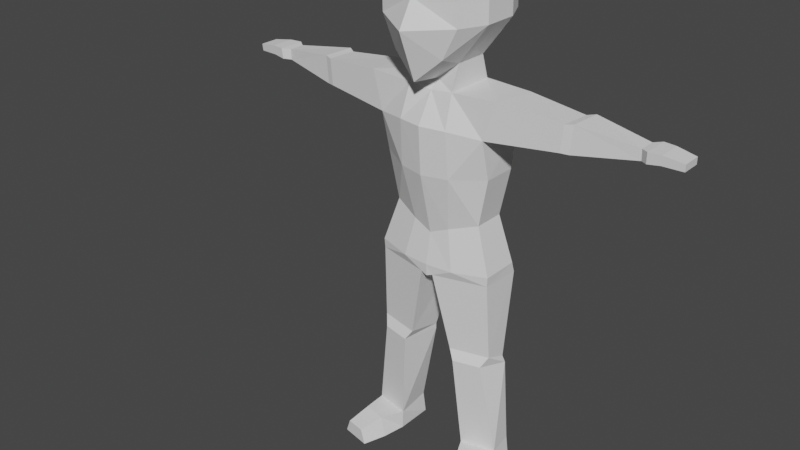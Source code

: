# Source: standZombie.blend  (saved by Blender 3.3.6; exported with 4.5.12 LTS)
import bpy
from mathutils import Matrix  # noqa: F401  (used for matrix-valued properties, if any)

bpy.ops.wm.read_factory_settings(use_empty=True)
scene = bpy.context.scene
scene.name = 'Scene'

# ---- collections
col_collection = bpy.data.collections.new('Collection'); scene.collection.children.link(col_collection)

# ---- world
world_world = bpy.data.worlds.new('World'); scene.world = world_world
world_world.use_nodes = True; world_world.node_tree.nodes.clear()
_N = world_world.node_tree.nodes; _L = world_world.node_tree.links
n0 = _N.new('ShaderNodeOutputWorld'); n0.name = 'World Output'; n0.location = (300, 300)
n1 = _N.new('ShaderNodeBackground'); n1.name = 'Background'; n1.location = (10, 300)
n1.inputs[0].default_value = (0.05088, 0.05088, 0.05088, 1.0)
_L.new(n1.outputs[0], n0.inputs[0])
n0.is_active_output = True
world_world.color = (0.05088, 0.05088, 0.05088)
world_world.use_sun_shadow = False
world_world.sun_shadow_jitter_overblur = 0.0

# ---- meshes
me_cubemesh_002 = bpy.data.meshes.new('CubeMesh.002')
me_cubemesh_002.from_pydata([(0.1364, -0.1494, 1.548), (0.1364, -0.1518, 1.64), (0.1364, 0.1478, 1.548), (0.1364, 0.1453, 1.64), (0.08673, -0.1516, 1.447), (0.09482, -0.125, 1.748), (0.09726, 0.1241, 1.472), (0.09482, 0.1274, 1.728), (0.0, 0.1401, 1.406), (0.0, 0.1584, 1.752), (0.0, -0.1712, 1.369), (0.0, -0.1649, 1.773), (0.0, -0.1866, 1.626), (0.0, -0.2391, 1.537), (0.0, 0.1763, 1.64), (0.0, 0.1787, 1.548), (0.07942, -0.06167, 1.414), (0.07942, 0.05747, 1.414), (0.1372, 0.05957, 1.783), (0.1372, -0.05957, 1.783), (0.0, 0.05957, 1.807), (0.0, -0.05957, 1.807), (0.0, 0.0584, 1.362), (0.0, -0.05957, 1.353), (0.1787, 0.05957, 1.548), (0.1787, -0.05957, 1.548), (0.1787, 0.05713, 1.64), (0.1787, -0.06201, 1.64), (0.07942, -0.09262, 1.332), (0.07942, 0.08399, 1.332), (0.0, 0.08519, 1.333), (0.0, -0.08991, 1.323), (0.08522, -0.1305, 1.222), (0.08522, 0.1272, 1.226), (0.0, 0.1443, 1.232), (0.0, -0.1492, 1.224), (0.2326, -0.08408, 1.336), (0.2377, 0.08635, 1.323), (0.1928, -0.08936, 1.208), (0.1979, 0.08107, 1.194), (0.06634, -0.07833, 0.8719), (0.06634, 0.08212, 0.8719), (0.0, 0.08945, 0.8719), (0.0, -0.08436, 0.8438), (0.1594, -0.04661, 0.9007), (0.1594, 0.06411, 0.9007), (0.0898, 0.09719, 1.062), (0.0, 0.117, 1.062), (0.0898, -0.1172, 1.062), (0.1941, -0.05433, 1.068), (0.1941, 0.06592, 1.068), (0.0, -0.1377, 1.06), (0.665, -0.0125, 1.289), (0.665, 0.04449, 1.289), (0.6655, -0.01061, 1.252), (0.6655, 0.04638, 1.252), (0.4453, 0.05953, 1.309), (0.4365, 0.05899, 1.22), (0.443, -0.05422, 1.315), (0.4343, -0.05477, 1.226), (0.4705, 0.07425, 1.313), (0.4683, -0.04553, 1.318), (0.4602, -0.04577, 1.224), (0.4623, 0.07401, 1.218), (0.6901, -0.03064, 1.292), (0.6901, 0.06236, 1.292), (0.6884, -0.02754, 1.255), (0.6884, 0.06546, 1.255), (0.798, -0.01773, 1.282), (0.798, 0.04938, 1.282), (0.7968, -0.0155, 1.258), (0.7968, 0.05161, 1.258), (0.7318, 0.05705, 1.292), (0.7303, 0.05982, 1.26), (0.7318, -0.02594, 1.292), (0.7303, -0.02317, 1.26), (0.0939, -0.09626, 0.7342), (0.09578, 0.1341, 0.7342), (0.0, 0.1261, 0.7456), (0.0, -0.1036, 0.7342), (0.2111, -0.06141, 0.7404), (0.2111, 0.07361, 0.7404), (0.02214, -0.09926, 0.7012), (0.02339, 0.1194, 0.6956), (0.0, 0.1035, 0.699), (0.0, -0.1019, 0.6932), (0.2092, -0.05979, 0.7072), (0.2104, 0.08752, 0.7016), (0.1294, -0.06274, 0.06766), (0.1394, 0.06681, 0.07479), (0.2504, -0.03722, 0.06877), (0.2404, 0.04963, 0.07571), (0.0799, -0.07332, 0.4328), (0.217, -0.0444, 0.4372), (0.217, 0.03517, 0.4068), (0.0799, 0.0585, 0.4024), (0.1018, -0.08627, 0.3988), (0.2281, 0.0354, 0.3855), (0.1986, -0.06584, 0.4019), (0.08104, 0.06043, 0.3807), (0.13, -0.06274, 0.001493), (0.13, 0.06852, 0.001493), (0.2511, -0.03722, 0.002596), (0.2511, 0.04792, 0.002596), (0.1893, -0.2215, 0.05116), (0.2543, -0.2078, 0.05175), (0.171, -0.2251, 0.001719), (0.2726, -0.2036, 0.002645), (0.1449, -0.1451, 0.00121), (0.1664, -0.1398, 0.06938), (0.2675, -0.1192, 0.002327), (0.244, -0.1214, 0.07166), (-0.1364, -0.1494, 1.548), (-0.1364, -0.1518, 1.64), (-0.1364, 0.1478, 1.548), (-0.1364, 0.1453, 1.64), (-0.08673, -0.1516, 1.447), (-0.09482, -0.125, 1.748), (-0.09726, 0.1241, 1.472), (-0.09482, 0.1274, 1.728), (-0.07942, -0.06167, 1.414), (-0.07942, 0.05747, 1.414), (-0.1372, 0.05957, 1.783), (-0.1372, -0.05957, 1.783), (-0.1787, 0.05957, 1.548), (-0.1787, -0.05957, 1.548), (-0.1787, 0.05713, 1.64), (-0.1787, -0.06201, 1.64), (-0.07942, -0.09262, 1.332), (-0.07942, 0.08399, 1.332), (-0.08522, -0.1305, 1.222), (-0.08522, 0.1272, 1.226), (-0.2326, -0.08408, 1.336), (-0.2377, 0.08635, 1.323), (-0.1928, -0.08936, 1.208), (-0.1979, 0.08107, 1.194), (-0.06634, -0.07833, 0.8719), (-0.06634, 0.08212, 0.8719), (-0.1594, -0.04661, 0.9007), (-0.1594, 0.06411, 0.9007), (-0.0898, 0.09719, 1.062), (-0.0898, -0.1172, 1.062), (-0.1941, -0.05433, 1.068), (-0.1941, 0.06592, 1.068), (-0.665, -0.0125, 1.289), (-0.665, 0.04449, 1.289), (-0.6655, -0.01061, 1.252), (-0.6655, 0.04638, 1.252), (-0.4453, 0.05953, 1.309), (-0.4365, 0.05899, 1.22), (-0.443, -0.05422, 1.315), (-0.4343, -0.05477, 1.226), (-0.4705, 0.07425, 1.313), (-0.4683, -0.04553, 1.318), (-0.4602, -0.04577, 1.224), (-0.4623, 0.07401, 1.218), (-0.6901, -0.03064, 1.292), (-0.6901, 0.06236, 1.292), (-0.6884, -0.02754, 1.255), (-0.6884, 0.06546, 1.255), (-0.798, -0.01773, 1.282), (-0.798, 0.04938, 1.282), (-0.7968, -0.0155, 1.258), (-0.7968, 0.05161, 1.258), (-0.7318, 0.05705, 1.292), (-0.7303, 0.05982, 1.26), (-0.7318, -0.02594, 1.292), (-0.7303, -0.02317, 1.26), (-0.0939, -0.09626, 0.7342), (-0.09578, 0.1341, 0.7342), (-0.2111, -0.06141, 0.7404), (-0.2111, 0.07361, 0.7404), (-0.02214, -0.09926, 0.7012), (-0.02339, 0.1194, 0.6956), (-0.2092, -0.05979, 0.7072), (-0.2104, 0.08752, 0.7016), (-0.1294, -0.06274, 0.06766), (-0.1394, 0.06681, 0.07479), (-0.2504, -0.03722, 0.06877), (-0.2404, 0.04963, 0.07571), (-0.0799, -0.07332, 0.4328), (-0.217, -0.0444, 0.4372), (-0.217, 0.03517, 0.4068), (-0.0799, 0.0585, 0.4024), (-0.1018, -0.08627, 0.3988), (-0.2281, 0.0354, 0.3855), (-0.1986, -0.06584, 0.4019), (-0.08104, 0.06043, 0.3807), (-0.13, -0.06274, 0.001493), (-0.13, 0.06852, 0.001493), (-0.2511, -0.03722, 0.002596), (-0.2511, 0.04792, 0.002596), (-0.1893, -0.2215, 0.05116), (-0.2543, -0.2078, 0.05175), (-0.171, -0.2251, 0.001719), (-0.2726, -0.2036, 0.002645), (-0.1449, -0.1451, 0.00121), (-0.1664, -0.1398, 0.06938), (-0.2675, -0.1192, 0.002327), (-0.244, -0.1214, 0.07166)], [], [(27, 0, 25), (0, 27, 1), (7, 14, 9), (14, 7, 3), (5, 27, 19), (27, 5, 1), (25, 4, 16), (4, 25, 0), (4, 10, 23), (4, 23, 16), (12, 0, 1), (0, 12, 13), (21, 5, 19), (5, 21, 11), (15, 6, 8), (6, 15, 2), (12, 5, 11), (5, 12, 1), (0, 13, 4), (13, 10, 4), (3, 15, 14), (15, 3, 2), (9, 20, 7), (7, 20, 18), (20, 21, 18), (18, 21, 19), (17, 22, 8), (8, 6, 17), (22, 17, 29), (22, 29, 30), (24, 6, 2), (24, 17, 6), (25, 17, 24), (17, 25, 16), (26, 7, 18), (7, 26, 3), (19, 26, 18), (26, 19, 27), (3, 24, 2), (24, 3, 26), (26, 25, 24), (25, 26, 27), (29, 34, 30), (34, 29, 33), (16, 29, 17), (29, 16, 28), (28, 23, 31), (23, 28, 16), (48, 44, 49), (44, 48, 40), (36, 28, 38), (28, 32, 38), (31, 32, 28), (32, 31, 35), (60, 55, 63), (55, 60, 53), (37, 29, 36), (29, 28, 36), (37, 33, 29), (33, 37, 39), (41, 47, 46), (47, 41, 42), (44, 81, 45), (81, 44, 80), (45, 77, 41), (77, 45, 81), (50, 45, 46), (46, 45, 41), (51, 40, 48), (40, 51, 43), (49, 44, 50), (50, 44, 45), (38, 49, 39), (39, 49, 50), (35, 51, 32), (32, 51, 48), (39, 46, 33), (46, 39, 50), (33, 47, 34), (47, 33, 46), (32, 48, 38), (38, 48, 49), (53, 67, 55), (67, 53, 65), (61, 52, 60), (53, 60, 52), (62, 54, 61), (52, 61, 54), (63, 54, 62), (54, 63, 55), (59, 39, 57), (39, 59, 38), (38, 59, 36), (58, 36, 59), (56, 37, 58), (37, 36, 58), (57, 37, 56), (37, 57, 39), (62, 57, 63), (57, 62, 59), (62, 61, 58), (58, 59, 62), (61, 60, 56), (56, 58, 61), (63, 56, 60), (56, 63, 57), (69, 73, 72), (73, 69, 71), (65, 52, 64), (52, 65, 53), (64, 52, 66), (52, 54, 66), (66, 55, 67), (55, 66, 54), (69, 68, 70), (69, 70, 71), (69, 72, 68), (72, 74, 68), (75, 68, 74), (68, 75, 70), (70, 75, 71), (75, 73, 71), (73, 75, 66), (66, 67, 73), (74, 64, 75), (64, 66, 75), (72, 64, 74), (64, 72, 65), (65, 73, 67), (73, 65, 72), (81, 80, 86), (81, 86, 87), (87, 83, 77), (77, 81, 87), (41, 78, 42), (78, 41, 77), (76, 44, 40), (44, 76, 80), (43, 76, 40), (76, 43, 79), (85, 84, 82), (82, 84, 83), (96, 88, 98), (98, 88, 90), (83, 78, 77), (78, 83, 84), (86, 76, 82), (76, 86, 80), (79, 82, 76), (82, 79, 85), (104, 108, 106), (108, 104, 109), (97, 89, 99), (89, 97, 91), (98, 90, 97), (97, 90, 91), (99, 88, 96), (88, 99, 89), (83, 92, 82), (92, 83, 95), (86, 93, 87), (94, 87, 93), (87, 95, 83), (95, 87, 94), (92, 86, 82), (86, 92, 93), (95, 96, 92), (96, 95, 99), (93, 97, 94), (97, 93, 98), (94, 99, 95), (99, 94, 97), (96, 93, 92), (93, 96, 98), (102, 101, 103), (101, 102, 100), (88, 89, 101), (88, 101, 100), (91, 101, 89), (101, 91, 103), (90, 103, 91), (103, 90, 102), (104, 107, 105), (107, 104, 106), (108, 107, 106), (107, 108, 110), (109, 105, 111), (105, 109, 104), (105, 110, 111), (110, 105, 107), (90, 110, 102), (110, 90, 111), (88, 111, 90), (111, 88, 109), (110, 108, 100), (110, 100, 102), (109, 100, 108), (100, 109, 88), (127, 112, 113), (112, 127, 125), (119, 9, 14), (14, 115, 119), (123, 127, 117), (127, 113, 117), (125, 116, 112), (116, 125, 120), (116, 23, 10), (23, 116, 120), (12, 113, 112), (12, 112, 13), (117, 21, 123), (21, 117, 11), (15, 118, 114), (118, 15, 8), (117, 12, 11), (12, 117, 113), (13, 116, 10), (13, 112, 116), (115, 14, 15), (115, 15, 114), (9, 119, 20), (119, 122, 20), (20, 122, 21), (122, 123, 21), (121, 8, 22), (8, 121, 118), (30, 129, 22), (121, 22, 129), (124, 118, 121), (124, 114, 118), (125, 124, 121), (125, 121, 120), (119, 126, 122), (126, 119, 115), (123, 122, 126), (123, 126, 127), (115, 124, 126), (124, 115, 114), (126, 125, 127), (125, 126, 124), (129, 34, 131), (34, 129, 30), (129, 120, 121), (120, 129, 128), (23, 128, 31), (128, 23, 120), (138, 141, 142), (141, 138, 136), (132, 134, 128), (128, 134, 130), (31, 130, 35), (130, 31, 128), (152, 147, 145), (147, 152, 155), (133, 132, 129), (129, 132, 128), (133, 129, 131), (133, 131, 135), (137, 140, 47), (47, 42, 137), (138, 171, 170), (171, 138, 139), (169, 139, 137), (139, 169, 171), (139, 143, 140), (140, 137, 139), (51, 136, 43), (136, 51, 141), (142, 143, 138), (143, 139, 138), (134, 135, 142), (135, 143, 142), (51, 35, 130), (130, 141, 51), (135, 140, 143), (140, 135, 131), (131, 47, 140), (47, 131, 34), (130, 134, 141), (134, 142, 141), (145, 159, 157), (159, 145, 147), (144, 152, 145), (152, 144, 153), (146, 153, 144), (153, 146, 154), (146, 155, 154), (155, 146, 147), (151, 135, 134), (135, 151, 149), (151, 132, 150), (132, 151, 134), (150, 133, 148), (133, 150, 132), (133, 149, 148), (149, 133, 135), (154, 149, 151), (149, 154, 155), (153, 154, 150), (150, 154, 151), (152, 153, 148), (150, 148, 153), (148, 155, 152), (155, 148, 149), (161, 164, 165), (161, 165, 163), (157, 144, 145), (144, 157, 156), (156, 158, 144), (144, 158, 146), (158, 147, 146), (147, 158, 159), (163, 162, 161), (160, 161, 162), (160, 164, 161), (164, 160, 166), (160, 167, 166), (167, 160, 162), (163, 167, 162), (167, 163, 165), (165, 158, 167), (158, 165, 159), (166, 167, 156), (156, 167, 158), (164, 156, 157), (156, 164, 166), (157, 165, 164), (165, 157, 159), (175, 174, 171), (170, 171, 174), (173, 175, 169), (171, 169, 175), (78, 137, 42), (137, 78, 169), (168, 136, 138), (138, 170, 168), (43, 168, 79), (168, 43, 136), (172, 84, 85), (172, 173, 84), (176, 184, 186), (186, 178, 176), (169, 78, 173), (78, 84, 173), (174, 168, 170), (168, 174, 172), (79, 168, 172), (79, 172, 85), (192, 196, 197), (196, 192, 194), (185, 177, 179), (177, 185, 187), (178, 186, 185), (185, 179, 178), (187, 176, 177), (176, 187, 184), (173, 180, 183), (180, 173, 172), (181, 174, 175), (175, 182, 181), (175, 183, 182), (183, 175, 173), (180, 172, 174), (174, 181, 180), (184, 183, 180), (183, 184, 187), (185, 181, 182), (181, 185, 186), (187, 182, 183), (182, 187, 185), (184, 181, 186), (180, 181, 184), (190, 189, 188), (189, 190, 191), (188, 189, 176), (177, 176, 189), (179, 189, 191), (189, 179, 177), (178, 191, 190), (191, 178, 179), (195, 192, 193), (192, 195, 194), (196, 195, 198), (195, 196, 194), (197, 193, 192), (193, 197, 199), (193, 199, 198), (193, 198, 195), (178, 198, 199), (198, 178, 190), (176, 199, 197), (199, 176, 178), (198, 188, 196), (188, 198, 190), (197, 188, 176), (188, 197, 196)])
_uv = me_cubemesh_002.uv_layers.new(name='Cube-lib-UV0')
_uv.uv.foreach_set('vector', [0.5417, 0.6667, 0.4583, 0.75, 0.4583, 0.6667, 0.4583, 0.75, 0.5417, 0.6667, 0.5417, 0.75, 0.625, 0.5, 0.5417, 0.375, 0.625, 0.375, 0.5417, 0.375, 0.625, 0.5, 0.5417, 0.5, 0.625, 0.75, 0.5417, 0.6667, 0.625, 0.6667, 0.5417, 0.6667, 0.625, 0.75, 0.5417, 0.75, 0.4583, 0.6667, 0.375, 0.75, 0.375, 0.6667, 0.375, 0.75, 0.4583, 0.6667, 0.4583, 0.75, 0.375, 0.75, 0.25, 0.75, 0.25, 0.6667, 0.375, 0.75, 0.25, 0.6667, 0.375, 0.6667, 0.5417, 0.875, 0.4583, 0.75, 0.5417, 0.75, 0.4583, 0.75, 0.5417, 0.875, 0.4583, 0.875, 0.75, 0.6667, 0.625, 0.75, 0.625, 0.6667, 0.625, 0.75, 0.75, 0.6667, 0.75, 0.75, 0.4583, 0.375, 0.375, 0.5, 0.375, 0.375, 0.375, 0.5, 0.4583, 0.375, 0.4583, 0.5, 0.5417, 0.875, 0.625, 0.75, 0.625, 0.875, 0.625, 0.75, 0.5417, 0.875, 0.5417, 0.75, 0.4583, 0.75, 0.4583, 0.875, 0.375, 0.75, 0.4583, 0.875, 0.375, 0.875, 0.375, 0.75, 0.5417, 0.5, 0.4583, 0.375, 0.5417, 0.375, 0.4583, 0.375, 0.5417, 0.5, 0.4583, 0.5, 0.75, 0.5, 0.75, 0.5833, 0.625, 0.5, 0.625, 0.5, 0.75, 0.5833, 0.625, 0.5833, 0.75, 0.5833, 0.75, 0.6667, 0.625, 0.5833, 0.625, 0.5833, 0.75, 0.6667, 0.625, 0.6667, 0.375, 0.5833, 0.25, 0.5833, 0.25, 0.5, 0.25, 0.5, 0.375, 0.5, 0.375, 0.5833, 0.25, 0.5833, 0.375, 0.5833, 0.375, 0.5833, 0.25, 0.5833, 0.375, 0.5833, 0.25, 0.5833, 0.4583, 0.5833, 0.375, 0.5, 0.4583, 0.5, 0.4583, 0.5833, 0.375, 0.5833, 0.375, 0.5, 0.4583, 0.6667, 0.375, 0.5833, 0.4583, 0.5833, 0.375, 0.5833, 0.4583, 0.6667, 0.375, 0.6667, 0.5417, 0.5833, 0.625, 0.5, 0.625, 0.5833, 0.625, 0.5, 0.5417, 0.5833, 0.5417, 0.5, 0.625, 0.6667, 0.5417, 0.5833, 0.625, 0.5833, 0.5417, 0.5833, 0.625, 0.6667, 0.5417, 0.6667, 0.5417, 0.5, 0.4583, 0.5833, 0.4583, 0.5, 0.4583, 0.5833, 0.5417, 0.5, 0.5417, 0.5833, 0.5417, 0.5833, 0.4583, 0.6667, 0.4583, 0.5833, 0.4583, 0.6667, 0.5417, 0.5833, 0.5417, 0.6667, 0.375, 0.5833, 0.25, 0.5833, 0.25, 0.5833, 0.25, 0.5833, 0.375, 0.5833, 0.375, 0.5833, 0.375, 0.6667, 0.375, 0.5833, 0.375, 0.5833, 0.375, 0.5833, 0.375, 0.6667, 0.375, 0.6667, 0.375, 0.6667, 0.25, 0.6667, 0.25, 0.6667, 0.25, 0.6667, 0.375, 0.6667, 0.375, 0.6667, 0.375, 0.6667, 0.375, 0.6667, 0.375, 0.6667, 0.375, 0.6667, 0.375, 0.6667, 0.375, 0.6667, 0.375, 0.6667, 0.375, 0.6667, 0.375, 0.6667, 0.375, 0.6667, 0.375, 0.6667, 0.375, 0.6667, 0.25, 0.6667, 0.375, 0.6667, 0.375, 0.6667, 0.375, 0.6667, 0.25, 0.6667, 0.25, 0.6667, 0.375, 0.5833, 0.375, 0.5833, 0.375, 0.5833, 0.375, 0.5833, 0.375, 0.5833, 0.375, 0.5833, 0.375, 0.5833, 0.375, 0.5833, 0.375, 0.6667, 0.375, 0.5833, 0.375, 0.6667, 0.375, 0.6667, 0.375, 0.5833, 0.375, 0.5833, 0.375, 0.5833, 0.375, 0.5833, 0.375, 0.5833, 0.375, 0.5833, 0.375, 0.5833, 0.25, 0.5833, 0.375, 0.5833, 0.25, 0.5833, 0.375, 0.5833, 0.25, 0.5833, 0.375, 0.6667, 0.375, 0.5833, 0.375, 0.5833, 0.375, 0.5833, 0.375, 0.6667, 0.375, 0.6667, 0.375, 0.5833, 0.375, 0.5833, 0.375, 0.5833, 0.375, 0.5833, 0.375, 0.5833, 0.375, 0.5833, 0.375, 0.5833, 0.375, 0.5833, 0.375, 0.5833, 0.375, 0.5833, 0.375, 0.5833, 0.375, 0.5833, 0.25, 0.6667, 0.375, 0.6667, 0.375, 0.6667, 0.375, 0.6667, 0.25, 0.6667, 0.25, 0.6667, 0.375, 0.6667, 0.375, 0.6667, 0.375, 0.5833, 0.375, 0.5833, 0.375, 0.6667, 0.375, 0.5833, 0.375, 0.6667, 0.375, 0.6667, 0.375, 0.5833, 0.375, 0.5833, 0.375, 0.6667, 0.375, 0.5833, 0.25, 0.6667, 0.25, 0.6667, 0.375, 0.6667, 0.375, 0.6667, 0.25, 0.6667, 0.375, 0.6667, 0.375, 0.5833, 0.375, 0.5833, 0.375, 0.5833, 0.375, 0.5833, 0.375, 0.5833, 0.375, 0.5833, 0.375, 0.5833, 0.25, 0.5833, 0.25, 0.5833, 0.25, 0.5833, 0.375, 0.5833, 0.375, 0.5833, 0.375, 0.6667, 0.375, 0.6667, 0.375, 0.6667, 0.375, 0.6667, 0.375, 0.6667, 0.375, 0.6667, 0.375, 0.5833, 0.375, 0.5833, 0.375, 0.5833, 0.375, 0.5833, 0.375, 0.5833, 0.375, 0.5833, 0.375, 0.6667, 0.375, 0.6667, 0.375, 0.5833, 0.375, 0.5833, 0.375, 0.5833, 0.375, 0.6667, 0.375, 0.6667, 0.375, 0.6667, 0.375, 0.6667, 0.375, 0.6667, 0.375, 0.6667, 0.375, 0.6667, 0.375, 0.5833, 0.375, 0.6667, 0.375, 0.6667, 0.375, 0.6667, 0.375, 0.5833, 0.375, 0.5833, 0.375, 0.6667, 0.375, 0.5833, 0.375, 0.5833, 0.375, 0.5833, 0.375, 0.6667, 0.375, 0.6667, 0.375, 0.6667, 0.375, 0.6667, 0.375, 0.6667, 0.375, 0.6667, 0.375, 0.6667, 0.375, 0.6667, 0.375, 0.5833, 0.375, 0.5833, 0.375, 0.6667, 0.375, 0.5833, 0.375, 0.6667, 0.375, 0.6667, 0.375, 0.5833, 0.375, 0.5833, 0.375, 0.5833, 0.375, 0.5833, 0.375, 0.5833, 0.375, 0.5833, 0.375, 0.6667, 0.375, 0.5833, 0.375, 0.5833, 0.375, 0.5833, 0.375, 0.6667, 0.375, 0.6667, 0.375, 0.6667, 0.375, 0.6667, 0.375, 0.6667, 0.375, 0.6667, 0.375, 0.6667, 0.375, 0.6667, 0.375, 0.6667, 0.375, 0.5833, 0.375, 0.5833, 0.375, 0.5833, 0.375, 0.6667, 0.375, 0.6667, 0.375, 0.5833, 0.375, 0.5833, 0.375, 0.5833, 0.375, 0.5833, 0.375, 0.5833, 0.375, 0.5833, 0.375, 0.5833, 0.375, 0.5833, 0.375, 0.5833, 0.375, 0.5833, 0.375, 0.5833, 0.375, 0.5833, 0.375, 0.5833, 0.375, 0.6667, 0.375, 0.6667, 0.375, 0.6667, 0.375, 0.5833, 0.375, 0.5833, 0.375, 0.6667, 0.375, 0.6667, 0.375, 0.6667, 0.375, 0.6667, 0.375, 0.6667, 0.375, 0.6667, 0.375, 0.6667, 0.375, 0.5833, 0.375, 0.5833, 0.375, 0.5833, 0.375, 0.6667, 0.375, 0.6667, 0.375, 0.5833, 0.375, 0.6667, 0.375, 0.6667, 0.375, 0.5833, 0.375, 0.6667, 0.375, 0.5833, 0.375, 0.5833, 0.375, 0.5833, 0.375, 0.6667, 0.375, 0.5833, 0.375, 0.6667, 0.375, 0.6667, 0.375, 0.6667, 0.375, 0.6667, 0.375, 0.6667, 0.375, 0.6667, 0.375, 0.6667, 0.375, 0.6667, 0.375, 0.6667, 0.375, 0.6667, 0.375, 0.5833, 0.375, 0.6667, 0.375, 0.5833, 0.375, 0.5833, 0.375, 0.5833, 0.375, 0.6667, 0.375, 0.6667, 0.375, 0.6667, 0.375, 0.5833, 0.375, 0.5833, 0.375, 0.6667, 0.375, 0.6667, 0.375, 0.6667, 0.375, 0.6667, 0.375, 0.6667, 0.375, 0.6667, 0.375, 0.5833, 0.375, 0.6667, 0.375, 0.6667, 0.375, 0.6667, 0.375, 0.5833, 0.375, 0.5833, 0.375, 0.5833, 0.375, 0.5833, 0.375, 0.5833, 0.375, 0.5833, 0.375, 0.5833, 0.375, 0.5833, 0.375, 0.5833, 0.375, 0.6667, 0.375, 0.6667, 0.375, 0.5833, 0.375, 0.6667, 0.375, 0.5833, 0.375, 0.5833, 0.2791, 0.5833, 0.375, 0.5833, 0.375, 0.5833, 0.375, 0.5833, 0.375, 0.5833, 0.375, 0.5833, 0.25, 0.5833, 0.25, 0.5833, 0.25, 0.5833, 0.375, 0.5833, 0.375, 0.5833, 0.375, 0.6667, 0.375, 0.6667, 0.375, 0.6667, 0.375, 0.6667, 0.375, 0.6667, 0.375, 0.6667, 0.25, 0.6667, 0.375, 0.6667, 0.375, 0.6667, 0.375, 0.6667, 0.25, 0.6667, 0.25, 0.6667, 0.25, 0.6667, 0.25, 0.5833, 0.2791, 0.6667, 0.2791, 0.6667, 0.25, 0.5833, 0.2791, 0.5833, 0.2791, 0.6667, 0.2791, 0.6667, 0.375, 0.6667, 0.375, 0.6667, 0.2791, 0.6667, 0.375, 0.6667, 0.2791, 0.5833, 0.25, 0.5833, 0.375, 0.5833, 0.25, 0.5833, 0.2791, 0.5833, 0.25, 0.5833, 0.375, 0.6667, 0.375, 0.6667, 0.2791, 0.6667, 0.375, 0.6667, 0.375, 0.6667, 0.375, 0.6667, 0.25, 0.6667, 0.2791, 0.6667, 0.375, 0.6667, 0.2791, 0.6667, 0.25, 0.6667, 0.25, 0.6667, 0.2791, 0.6667, 0.2791, 0.6667, 0.2791, 0.6667, 0.2791, 0.6667, 0.2791, 0.6667, 0.2791, 0.6667, 0.375, 0.5833, 0.2791, 0.5833, 0.2791, 0.5833, 0.2791, 0.5833, 0.375, 0.5833, 0.375, 0.5833, 0.375, 0.6667, 0.375, 0.6667, 0.375, 0.5833, 0.375, 0.5833, 0.375, 0.6667, 0.375, 0.5833, 0.2791, 0.5833, 0.2791, 0.6667, 0.2791, 0.6667, 0.2791, 0.6667, 0.2791, 0.5833, 0.2791, 0.5833, 0.2791, 0.5833, 0.2791, 0.6667, 0.2791, 0.6667, 0.2791, 0.6667, 0.2791, 0.5833, 0.2791, 0.5833, 0.375, 0.6667, 0.375, 0.6667, 0.375, 0.5833, 0.375, 0.5833, 0.375, 0.5833, 0.375, 0.6667, 0.375, 0.5833, 0.2791, 0.5833, 0.2791, 0.5833, 0.2791, 0.5833, 0.375, 0.5833, 0.375, 0.5833, 0.2791, 0.6667, 0.375, 0.6667, 0.2791, 0.6667, 0.375, 0.6667, 0.2791, 0.6667, 0.375, 0.6667, 0.2791, 0.5833, 0.2791, 0.6667, 0.2791, 0.6667, 0.2791, 0.6667, 0.2791, 0.5833, 0.2791, 0.5833, 0.375, 0.6667, 0.375, 0.5833, 0.375, 0.5833, 0.375, 0.5833, 0.375, 0.6667, 0.375, 0.6667, 0.375, 0.5833, 0.2791, 0.5833, 0.2791, 0.5833, 0.2791, 0.5833, 0.375, 0.5833, 0.375, 0.5833, 0.2791, 0.6667, 0.375, 0.6667, 0.2791, 0.6667, 0.375, 0.6667, 0.2791, 0.6667, 0.375, 0.6667, 0.375, 0.6667, 0.2791, 0.5833, 0.375, 0.5833, 0.2791, 0.5833, 0.375, 0.6667, 0.2791, 0.6667, 0.2791, 0.6667, 0.2791, 0.5833, 0.2791, 0.5833, 0.2791, 0.6667, 0.2791, 0.5833, 0.2791, 0.6667, 0.375, 0.5833, 0.2791, 0.5833, 0.2791, 0.5833, 0.2791, 0.5833, 0.375, 0.5833, 0.375, 0.5833, 0.375, 0.6667, 0.375, 0.5833, 0.375, 0.5833, 0.375, 0.5833, 0.375, 0.6667, 0.375, 0.6667, 0.2791, 0.6667, 0.375, 0.6667, 0.375, 0.6667, 0.375, 0.6667, 0.2791, 0.6667, 0.2791, 0.6667, 0.2791, 0.6667, 0.375, 0.6667, 0.2791, 0.6667, 0.375, 0.6667, 0.2791, 0.6667, 0.375, 0.6667, 0.2791, 0.6667, 0.375, 0.6667, 0.375, 0.6667, 0.375, 0.6667, 0.2791, 0.6667, 0.2791, 0.6667, 0.375, 0.6667, 0.375, 0.6667, 0.375, 0.6667, 0.375, 0.6667, 0.375, 0.6667, 0.375, 0.6667, 0.375, 0.6667, 0.375, 0.6667, 0.375, 0.6667, 0.375, 0.6667, 0.375, 0.6667, 0.375, 0.6667, 0.2791, 0.6667, 0.375, 0.6667, 0.375, 0.6667, 0.375, 0.6667, 0.2791, 0.6667, 0.2791, 0.6667, 0.375, 0.6667, 0.2791, 0.6667, 0.2791, 0.6667, 0.375, 0.6667, 0.2791, 0.6667, 0.375, 0.6667, 0.2791, 0.6667, 0.2791, 0.6667, 0.2791, 0.6667, 0.2791, 0.6667, 0.2791, 0.6667, 0.2791, 0.6667, 0.5417, 0.6667, 0.4583, 0.75, 0.5417, 0.75, 0.4583, 0.75, 0.5417, 0.6667, 0.4583, 0.6667, 0.625, 0.5, 0.625, 0.375, 0.5417, 0.375, 0.5417, 0.375, 0.5417, 0.5, 0.625, 0.5, 0.625, 0.6667, 0.5417, 0.6667, 0.625, 0.75, 0.5417, 0.6667, 0.5417, 0.75, 0.625, 0.75, 0.4583, 0.6667, 0.375, 0.75, 0.4583, 0.75, 0.375, 0.75, 0.4583, 0.6667, 0.375, 0.6667, 0.375, 0.75, 0.25, 0.6667, 0.25, 0.75, 0.25, 0.6667, 0.375, 0.75, 0.375, 0.6667, 0.5417, 0.875, 0.5417, 0.75, 0.4583, 0.75, 0.5417, 0.875, 0.4583, 0.75, 0.4583, 0.875, 0.625, 0.75, 0.75, 0.6667, 0.625, 0.6667, 0.75, 0.6667, 0.625, 0.75, 0.75, 0.75, 0.4583, 0.375, 0.375, 0.5, 0.4583, 0.5, 0.375, 0.5, 0.4583, 0.375, 0.375, 0.375, 0.625, 0.75, 0.5417, 0.875, 0.625, 0.875, 0.5417, 0.875, 0.625, 0.75, 0.5417, 0.75, 0.4583, 0.875, 0.375, 0.75, 0.375, 0.875, 0.4583, 0.875, 0.4583, 0.75, 0.375, 0.75, 0.5417, 0.5, 0.5417, 0.375, 0.4583, 0.375, 0.5417, 0.5, 0.4583, 0.375, 0.4583, 0.5, 0.75, 0.5, 0.625, 0.5, 0.75, 0.5833, 0.625, 0.5, 0.625, 0.5833, 0.75, 0.5833, 0.75, 0.5833, 0.625, 0.5833, 0.75, 0.6667, 0.625, 0.5833, 0.625, 0.6667, 0.75, 0.6667, 0.375, 0.5833, 0.25, 0.5, 0.25, 0.5833, 0.25, 0.5, 0.375, 0.5833, 0.375, 0.5, 0.25, 0.5833, 0.375, 0.5833, 0.25, 0.5833, 0.375, 0.5833, 0.25, 0.5833, 0.375, 0.5833, 0.4583, 0.5833, 0.375, 0.5, 0.375, 0.5833, 0.4583, 0.5833, 0.4583, 0.5, 0.375, 0.5, 0.4583, 0.6667, 0.4583, 0.5833, 0.375, 0.5833, 0.4583, 0.6667, 0.375, 0.5833, 0.375, 0.6667, 0.625, 0.5, 0.5417, 0.5833, 0.625, 0.5833, 0.5417, 0.5833, 0.625, 0.5, 0.5417, 0.5, 0.625, 0.6667, 0.625, 0.5833, 0.5417, 0.5833, 0.625, 0.6667, 0.5417, 0.5833, 0.5417, 0.6667, 0.5417, 0.5, 0.4583, 0.5833, 0.5417, 0.5833, 0.4583, 0.5833, 0.5417, 0.5, 0.4583, 0.5, 0.5417, 0.5833, 0.4583, 0.6667, 0.5417, 0.6667, 0.4583, 0.6667, 0.5417, 0.5833, 0.4583, 0.5833, 0.375, 0.5833, 0.25, 0.5833, 0.375, 0.5833, 0.25, 0.5833, 0.375, 0.5833, 0.25, 0.5833, 0.375, 0.5833, 0.375, 0.6667, 0.375, 0.5833, 0.375, 0.6667, 0.375, 0.5833, 0.375, 0.6667, 0.25, 0.6667, 0.375, 0.6667, 0.25, 0.6667, 0.375, 0.6667, 0.25, 0.6667, 0.375, 0.6667, 0.375, 0.6667, 0.375, 0.6667, 0.375, 0.6667, 0.375, 0.6667, 0.375, 0.6667, 0.375, 0.6667, 0.375, 0.6667, 0.375, 0.6667, 0.375, 0.6667, 0.375, 0.6667, 0.375, 0.6667, 0.375, 0.6667, 0.25, 0.6667, 0.375, 0.6667, 0.25, 0.6667, 0.375, 0.6667, 0.25, 0.6667, 0.375, 0.6667, 0.375, 0.5833, 0.375, 0.5833, 0.375, 0.5833, 0.375, 0.5833, 0.375, 0.5833, 0.375, 0.5833, 0.375, 0.5833, 0.375, 0.6667, 0.375, 0.5833, 0.375, 0.5833, 0.375, 0.6667, 0.375, 0.6667, 0.375, 0.5833, 0.375, 0.5833, 0.375, 0.5833, 0.375, 0.5833, 0.375, 0.5833, 0.375, 0.5833, 0.375, 0.5833, 0.375, 0.5833, 0.25, 0.5833, 0.25, 0.5833, 0.25, 0.5833, 0.375, 0.5833, 0.375, 0.6667, 0.375, 0.5833, 0.375, 0.6667, 0.375, 0.5833, 0.375, 0.6667, 0.375, 0.5833, 0.375, 0.5833, 0.375, 0.5833, 0.375, 0.5833, 0.375, 0.5833, 0.375, 0.5833, 0.375, 0.5833, 0.375, 0.5833, 0.375, 0.5833, 0.375, 0.5833, 0.375, 0.5833, 0.375, 0.5833, 0.375, 0.5833, 0.25, 0.6667, 0.375, 0.6667, 0.25, 0.6667, 0.375, 0.6667, 0.25, 0.6667, 0.375, 0.6667, 0.375, 0.6667, 0.375, 0.5833, 0.375, 0.6667, 0.375, 0.5833, 0.375, 0.5833, 0.375, 0.6667, 0.375, 0.6667, 0.375, 0.5833, 0.375, 0.6667, 0.375, 0.5833, 0.375, 0.5833, 0.375, 0.6667, 0.25, 0.6667, 0.25, 0.6667, 0.375, 0.6667, 0.375, 0.6667, 0.375, 0.6667, 0.25, 0.6667, 0.375, 0.5833, 0.375, 0.5833, 0.375, 0.5833, 0.375, 0.5833, 0.375, 0.5833, 0.375, 0.5833, 0.375, 0.5833, 0.25, 0.5833, 0.375, 0.5833, 0.25, 0.5833, 0.375, 0.5833, 0.25, 0.5833, 0.375, 0.6667, 0.375, 0.6667, 0.375, 0.6667, 0.375, 0.6667, 0.375, 0.6667, 0.375, 0.6667, 0.375, 0.5833, 0.375, 0.5833, 0.375, 0.5833, 0.375, 0.5833, 0.375, 0.5833, 0.375, 0.5833, 0.375, 0.6667, 0.375, 0.5833, 0.375, 0.5833, 0.375, 0.5833, 0.375, 0.6667, 0.375, 0.6667, 0.375, 0.6667, 0.375, 0.6667, 0.375, 0.6667, 0.375, 0.6667, 0.375, 0.6667, 0.375, 0.6667, 0.375, 0.6667, 0.375, 0.5833, 0.375, 0.6667, 0.375, 0.5833, 0.375, 0.6667, 0.375, 0.5833, 0.375, 0.6667, 0.375, 0.5833, 0.375, 0.6667, 0.375, 0.5833, 0.375, 0.6667, 0.375, 0.5833, 0.375, 0.6667, 0.375, 0.6667, 0.375, 0.6667, 0.375, 0.6667, 0.375, 0.6667, 0.375, 0.6667, 0.375, 0.6667, 0.375, 0.5833, 0.375, 0.5833, 0.375, 0.5833, 0.375, 0.6667, 0.375, 0.6667, 0.375, 0.5833, 0.375, 0.5833, 0.375, 0.5833, 0.375, 0.5833, 0.375, 0.5833, 0.375, 0.5833, 0.375, 0.6667, 0.375, 0.5833, 0.375, 0.6667, 0.375, 0.5833, 0.375, 0.6667, 0.375, 0.5833, 0.375, 0.6667, 0.375, 0.6667, 0.375, 0.6667, 0.375, 0.6667, 0.375, 0.6667, 0.375, 0.6667, 0.375, 0.5833, 0.375, 0.6667, 0.375, 0.5833, 0.375, 0.6667, 0.375, 0.5833, 0.375, 0.6667, 0.375, 0.5833, 0.375, 0.5833, 0.375, 0.5833, 0.375, 0.5833, 0.375, 0.5833, 0.375, 0.5833, 0.375, 0.5833, 0.375, 0.5833, 0.375, 0.5833, 0.375, 0.5833, 0.375, 0.5833, 0.375, 0.5833, 0.375, 0.5833, 0.375, 0.6667, 0.375, 0.5833, 0.375, 0.6667, 0.375, 0.5833, 0.375, 0.6667, 0.375, 0.6667, 0.375, 0.6667, 0.375, 0.6667, 0.375, 0.6667, 0.375, 0.6667, 0.375, 0.6667, 0.375, 0.6667, 0.375, 0.5833, 0.375, 0.6667, 0.375, 0.5833, 0.375, 0.6667, 0.375, 0.5833, 0.375, 0.5833, 0.375, 0.6667, 0.375, 0.5833, 0.375, 0.6667, 0.375, 0.5833, 0.375, 0.6667, 0.375, 0.6667, 0.375, 0.5833, 0.375, 0.5833, 0.375, 0.5833, 0.375, 0.6667, 0.375, 0.6667, 0.375, 0.6667, 0.375, 0.6667, 0.375, 0.6667, 0.375, 0.6667, 0.375, 0.6667, 0.375, 0.6667, 0.375, 0.5833, 0.375, 0.6667, 0.375, 0.6667, 0.375, 0.6667, 0.375, 0.5833, 0.375, 0.5833, 0.375, 0.5833, 0.375, 0.6667, 0.375, 0.6667, 0.375, 0.6667, 0.375, 0.5833, 0.375, 0.5833, 0.375, 0.6667, 0.375, 0.6667, 0.375, 0.6667, 0.375, 0.6667, 0.375, 0.6667, 0.375, 0.6667, 0.375, 0.5833, 0.375, 0.6667, 0.375, 0.5833, 0.375, 0.6667, 0.375, 0.5833, 0.375, 0.6667, 0.375, 0.5833, 0.375, 0.5833, 0.375, 0.5833, 0.375, 0.5833, 0.375, 0.5833, 0.375, 0.5833, 0.375, 0.5833, 0.375, 0.6667, 0.375, 0.5833, 0.375, 0.6667, 0.375, 0.5833, 0.375, 0.6667, 0.2791, 0.5833, 0.375, 0.5833, 0.375, 0.5833, 0.375, 0.5833, 0.375, 0.5833, 0.375, 0.5833, 0.25, 0.5833, 0.375, 0.5833, 0.25, 0.5833, 0.375, 0.5833, 0.25, 0.5833, 0.375, 0.5833, 0.375, 0.6667, 0.375, 0.6667, 0.375, 0.6667, 0.375, 0.6667, 0.375, 0.6667, 0.375, 0.6667, 0.25, 0.6667, 0.375, 0.6667, 0.25, 0.6667, 0.375, 0.6667, 0.25, 0.6667, 0.375, 0.6667, 0.2791, 0.6667, 0.25, 0.5833, 0.25, 0.6667, 0.2791, 0.6667, 0.2791, 0.5833, 0.25, 0.5833, 0.2791, 0.6667, 0.2791, 0.6667, 0.375, 0.6667, 0.375, 0.6667, 0.375, 0.6667, 0.2791, 0.6667, 0.375, 0.5833, 0.25, 0.5833, 0.2791, 0.5833, 0.25, 0.5833, 0.25, 0.5833, 0.2791, 0.5833, 0.375, 0.6667, 0.375, 0.6667, 0.375, 0.6667, 0.375, 0.6667, 0.375, 0.6667, 0.2791, 0.6667, 0.25, 0.6667, 0.375, 0.6667, 0.2791, 0.6667, 0.25, 0.6667, 0.2791, 0.6667, 0.25, 0.6667, 0.2791, 0.6667, 0.2791, 0.6667, 0.2791, 0.6667, 0.2791, 0.6667, 0.2791, 0.6667, 0.2791, 0.6667, 0.375, 0.5833, 0.2791, 0.5833, 0.375, 0.5833, 0.2791, 0.5833, 0.375, 0.5833, 0.2791, 0.5833, 0.375, 0.6667, 0.375, 0.6667, 0.375, 0.5833, 0.375, 0.5833, 0.375, 0.5833, 0.375, 0.6667, 0.2791, 0.5833, 0.2791, 0.6667, 0.2791, 0.5833, 0.2791, 0.6667, 0.2791, 0.5833, 0.2791, 0.6667, 0.2791, 0.5833, 0.2791, 0.6667, 0.2791, 0.5833, 0.2791, 0.6667, 0.2791, 0.5833, 0.2791, 0.6667, 0.375, 0.6667, 0.375, 0.6667, 0.375, 0.5833, 0.375, 0.5833, 0.375, 0.5833, 0.375, 0.6667, 0.375, 0.5833, 0.2791, 0.5833, 0.375, 0.5833, 0.2791, 0.5833, 0.375, 0.5833, 0.2791, 0.5833, 0.2791, 0.6667, 0.2791, 0.6667, 0.375, 0.6667, 0.375, 0.6667, 0.375, 0.6667, 0.2791, 0.6667, 0.2791, 0.6667, 0.2791, 0.5833, 0.2791, 0.6667, 0.2791, 0.5833, 0.2791, 0.6667, 0.2791, 0.5833, 0.375, 0.5833, 0.375, 0.6667, 0.375, 0.5833, 0.375, 0.6667, 0.375, 0.5833, 0.375, 0.6667, 0.2791, 0.5833, 0.375, 0.5833, 0.2791, 0.5833, 0.375, 0.5833, 0.2791, 0.5833, 0.375, 0.5833, 0.2791, 0.6667, 0.375, 0.6667, 0.375, 0.6667, 0.2791, 0.6667, 0.375, 0.6667, 0.2791, 0.6667, 0.375, 0.6667, 0.2791, 0.5833, 0.2791, 0.6667, 0.2791, 0.5833, 0.375, 0.6667, 0.375, 0.5833, 0.2791, 0.6667, 0.2791, 0.5833, 0.2791, 0.6667, 0.2791, 0.5833, 0.2791, 0.6667, 0.2791, 0.5833, 0.375, 0.5833, 0.2791, 0.5833, 0.375, 0.5833, 0.2791, 0.5833, 0.375, 0.5833, 0.2791, 0.5833, 0.375, 0.6667, 0.375, 0.5833, 0.375, 0.6667, 0.375, 0.5833, 0.375, 0.6667, 0.375, 0.5833, 0.375, 0.6667, 0.2791, 0.6667, 0.375, 0.6667, 0.2791, 0.6667, 0.375, 0.6667, 0.2791, 0.6667, 0.2791, 0.6667, 0.375, 0.6667, 0.375, 0.6667, 0.375, 0.6667, 0.2791, 0.6667, 0.2791, 0.6667, 0.2791, 0.6667, 0.375, 0.6667, 0.2791, 0.6667, 0.375, 0.6667, 0.2791, 0.6667, 0.375, 0.6667, 0.375, 0.6667, 0.375, 0.6667, 0.375, 0.6667, 0.375, 0.6667, 0.375, 0.6667, 0.375, 0.6667, 0.375, 0.6667, 0.375, 0.6667, 0.375, 0.6667, 0.375, 0.6667, 0.375, 0.6667, 0.375, 0.6667, 0.2791, 0.6667, 0.375, 0.6667, 0.2791, 0.6667, 0.375, 0.6667, 0.2791, 0.6667, 0.375, 0.6667, 0.375, 0.6667, 0.2791, 0.6667, 0.2791, 0.6667, 0.2791, 0.6667, 0.375, 0.6667, 0.375, 0.6667, 0.2791, 0.6667, 0.2791, 0.6667, 0.2791, 0.6667, 0.2791, 0.6667, 0.2791, 0.6667, 0.2791, 0.6667])
me_cubemesh_002.use_remesh_fix_poles = True
me_cubemesh_002.use_remesh_preserve_attributes = False
me_cubemesh_002.update()
arm_armature_002 = bpy.data.armatures.new('Armature.002')  # bones are not reproduced

# ---- objects
ob_cube = bpy.data.objects.new('Cube', me_cubemesh_002)
ob_armature = bpy.data.objects.new('Armature', arm_armature_002)

# ---- transforms, parenting, visibility, modifiers, constraints
ob_cube.parent = ob_armature
ob_cube.location = (0.0, 0.0, 0.0)
_vg = ob_cube.vertex_groups.new(name='mixamorig_Neck')
for _i, _w in zip([0, 2, 4, 6, 8, 10, 13, 15, 16, 17, 22, 23, 24, 25, 30, 31, 112, 114, 116, 118, 120, 121, 124, 125, 126, 127, 128, 129], [0.1235, 0.08458, 0.5064, 0.3904, 0.5947, 0.6136, 0.1316, 0.105, 0.4728, 0.486, 0.4339, 0.4337, 0.1028, 0.1189, 0.227, 0.2407, 0.1425, 0.1134, 0.5224, 0.4876, 0.5057, 0.4937, 0.1406, 0.1576, 0.006414, 0.01448, 0.01067, 0.002154]): _vg.add([_i], _w, 'REPLACE')
_vg = ob_cube.vertex_groups.new(name='mixamorig_Head')
for _i, _w in zip([0, 1, 2, 3, 4, 5, 6, 7, 8, 9, 10, 11, 12, 13, 14, 15, 16, 17, 18, 19, 20, 21, 24, 25, 26, 27, 112, 113, 114, 115, 116, 117, 118, 119, 120, 121, 122, 123, 124, 125, 126, 127], [0.8765, 1.0, 0.9154, 1.0, 0.4824, 1.0, 0.5978, 1.0, 0.2147, 1.0, 0.2289, 1.0, 1.0, 0.8684, 1.0, 0.895, 0.2363, 0.2314, 1.0, 1.0, 1.0, 1.0, 0.8972, 0.8811, 1.0, 1.0, 0.8575, 1.0, 0.8866, 1.0, 0.4522, 1.0, 0.496, 1.0, 0.1751, 0.1528, 1.0, 1.0, 0.8594, 0.8424, 0.9936, 0.9855]): _vg.add([_i], _w, 'REPLACE')
_vg = ob_cube.vertex_groups.new(name='mixamorig_Spine2')
for _i, _w in zip([4, 6, 8, 10, 16, 17, 22, 23, 28, 29, 30, 31, 32, 33, 34, 35, 36, 37, 38, 39, 46, 47, 48, 49, 50, 51, 116, 118, 120, 121, 128, 129, 130, 131, 132, 133, 134, 135, 140, 141, 142, 143], [0.01118, 0.01182, 0.1906, 0.1575, 0.2908, 0.2825, 0.5661, 0.5663, 0.9291, 0.8884, 0.773, 0.7593, 1.0, 1.0, 1.0, 1.0, 0.000572, 0.005818, 0.1994, 0.03656, 0.07458, 0.1163, 0.1987, 0.09983, 0.05944, 0.2395, 0.02543, 0.01643, 0.3193, 0.3535, 0.9411, 0.943, 1.0, 1.0, 2.4e-05, 0.000331, 0.1827, 0.07604, 0.119, 0.2767, 0.09909, 0.07619]): _vg.add([_i], _w, 'REPLACE')
_vg = ob_cube.vertex_groups.new(name='mixamorig_LeftShoulder')
for _i, _w in zip([28, 29, 36, 37, 38, 39, 49, 50], [0.06827, 0.1003, 0.2419, 0.1403, 0.468, 0.2948, 0.1133, 0.07116]): _vg.add([_i], _w, 'REPLACE')
_vg = ob_cube.vertex_groups.new(name='mixamorig_LeftArm')
for _i, _w in zip([28, 29, 36, 37, 38, 39, 49, 50, 52, 53, 54, 55, 56, 57, 58, 59, 60, 61, 62, 63], [0.002621, 0.01136, 0.7572, 0.8538, 0.3035, 0.6686, 0.01491, 0.01544, 0.001702, 0.004092, 0.0021, 0.004374, 0.4005, 0.5162, 0.345, 0.4321, 0.2256, 0.1542, 0.2127, 0.2754]): _vg.add([_i], _w, 'REPLACE')
_vg = ob_cube.vertex_groups.new(name='mixamorig_LeftForeArm')
for _i, _w in zip([36, 37, 52, 53, 54, 55, 56, 57, 58, 59, 60, 61, 62, 63, 64, 65, 66, 67], [0.00028, 1.5e-05, 0.7911, 0.7031, 0.8249, 0.7634, 0.5995, 0.4838, 0.655, 0.5679, 0.7744, 0.8458, 0.7873, 0.7246, 0.1738, 0.0971, 0.2776, 0.151]): _vg.add([_i], _w, 'REPLACE')
_vg = ob_cube.vertex_groups.new(name='mixamorig_Spine1')
for _i, _w in zip([38, 46, 47, 48, 49, 50, 51, 134, 140, 141, 142, 143], [0.02919, 0.6488, 0.6516, 0.5901, 0.6649, 0.7063, 0.5524, 0.01935, 0.6728, 0.5393, 0.6595, 0.6852]): _vg.add([_i], _w, 'REPLACE')
_vg = ob_cube.vertex_groups.new(name='mixamorig_Hips')
for _i, _w in zip([40, 41, 42, 43, 44, 45, 46, 47, 49, 51, 76, 77, 78, 79, 80, 81, 82, 83, 84, 85, 86, 87, 93, 136, 137, 138, 139, 140, 168, 169, 170, 171, 172, 173, 174, 175], [1.0, 1.0, 1.0, 1.0, 0.985, 0.9869, 0.0, 3e-06, 1e-06, 0.0, 0.2675, 0.3002, 0.5875, 0.4545, 0.2138, 0.2336, 0.1992, 0.204, 0.208, 0.1848, 0.1507, 0.1358, 0.000215, 1.0, 1.0, 0.9727, 0.988, 8e-06, 0.3053, 0.3523, 0.182, 0.2132, 0.2177, 0.241, 0.1264, 0.1315]): _vg.add([_i], _w, 'REPLACE')
_vg = ob_cube.vertex_groups.new(name='mixamorig_Spine')
for _i, _w in zip([44, 45, 46, 47, 48, 49, 50, 51, 138, 139, 140, 141, 142, 143], [0.01496, 0.0131, 0.2767, 0.2321, 0.2112, 0.107, 0.1476, 0.208, 0.02725, 0.01197, 0.2082, 0.184, 0.1359, 0.1621]): _vg.add([_i], _w, 'REPLACE')
_vg = ob_cube.vertex_groups.new(name='mixamorig_LeftHand')
for _i, _w in zip([52, 53, 54, 55, 60, 61, 62, 63, 64, 65, 66, 67, 72, 73, 74, 75], [0.1226, 0.2053, 0.1044, 0.1565, 0.0, 0.0, 0.0, 0.0, 0.4526, 0.5794, 0.4704, 0.5861, 5.5e-05, 0.004355, 0.0, 0.0]): _vg.add([_i], _w, 'REPLACE')
_vg = ob_cube.vertex_groups.new(name='mixamorig_LeftHandIndex1')
for _i, _w in zip([52, 53, 54, 55, 64, 65, 66, 67, 68, 70, 72, 73, 74, 75], [0.08458, 0.08757, 0.06855, 0.07569, 0.2301, 0.2058, 0.1504, 0.1673, 5.1e-05, 0.000971, 0.5681, 0.4953, 0.5215, 0.5424]): _vg.add([_i], _w, 'REPLACE')
_vg = ob_cube.vertex_groups.new(name='mixamorig_LeftHandIndex2')
for _i, _w in zip([64, 65, 66, 67, 68, 69, 70, 71, 72, 73, 74, 75], [0.1435, 0.1177, 0.1016, 0.09558, 0.9403, 0.3526, 0.999, 0.3985, 0.4318, 0.5004, 0.4785, 0.4576]): _vg.add([_i], _w, 'REPLACE')
_vg = ob_cube.vertex_groups.new(name='mixamorig_LeftHandIndex3')
for _i, _w in zip([68, 69, 71], [0.05964, 0.6474, 0.6015]): _vg.add([_i], _w, 'REPLACE')
_vg = ob_cube.vertex_groups.new(name='mixamorig_LeftUpLeg')
for _i, _w in zip([76, 77, 78, 79, 80, 81, 82, 83, 84, 85, 86, 87, 89, 91, 92, 93, 94, 95, 96, 97, 98, 99, 168, 169, 172, 173], [0.7031, 0.6899, 0.2034, 0.266, 0.7862, 0.7664, 0.5477, 0.5938, 0.4241, 0.4156, 0.8493, 0.8642, 1.5e-05, 2e-06, 0.9128, 0.839, 0.4865, 0.6557, 0.5732, 0.2184, 0.4428, 0.3933, 0.006181, 0.002076, 0.2543, 0.2254]): _vg.add([_i], _w, 'REPLACE')
_vg = ob_cube.vertex_groups.new(name='mixamorig_RightUpLeg')
for _i, _w in zip([76, 77, 78, 79, 82, 83, 84, 85, 168, 169, 170, 171, 172, 173, 174, 175, 177, 180, 181, 182, 183, 184, 185, 186, 187], [0.02939, 0.009828, 0.2091, 0.2795, 0.253, 0.2022, 0.3679, 0.3996, 0.6885, 0.6456, 0.818, 0.7868, 0.528, 0.5336, 0.8736, 0.8685, 3.8e-05, 0.9079, 0.8331, 0.496, 0.6528, 0.6069, 0.2752, 0.5194, 0.421]): _vg.add([_i], _w, 'REPLACE')
_vg = ob_cube.vertex_groups.new(name='mixamorig_LeftLeg')
for _i, _w in zip([88, 89, 90, 91, 92, 93, 94, 95, 96, 97, 98, 99, 100, 101, 102, 103, 108, 109, 110, 111], [0.2185, 0.6148, 0.1809, 0.4804, 0.08722, 0.1608, 0.5135, 0.3442, 0.4268, 0.7814, 0.5572, 0.6067, 0.09916, 0.234, 0.07588, 0.1512, 0.009531, 0.01143, 0.002995, 0.01097]): _vg.add([_i], _w, 'REPLACE')
_vg = ob_cube.vertex_groups.new(name='mixamorig_LeftFoot')
for _i, _w in zip([88, 89, 90, 91, 97, 99, 100, 101, 102, 103, 104, 105, 106, 107, 108, 109, 110, 111], [0.6132, 0.3634, 0.6463, 0.4945, 0.000122, 0.0, 0.6925, 0.7383, 0.7624, 0.8165, 0.1974, 0.1762, 0.1977, 0.1638, 0.4804, 0.4688, 0.398, 0.425]): _vg.add([_i], _w, 'REPLACE')
_vg = ob_cube.vertex_groups.new(name='mixamorig_LeftToeBase')
for _i, _w in zip([88, 89, 90, 91, 97, 100, 101, 102, 103, 104, 105, 106, 107, 108, 109, 110, 111], [0.1683, 0.02177, 0.1728, 0.02508, 9.2e-05, 0.2083, 0.0277, 0.1617, 0.03227, 0.8026, 0.8238, 0.8023, 0.8362, 0.5101, 0.5198, 0.599, 0.564]): _vg.add([_i], _w, 'REPLACE')
_vg = ob_cube.vertex_groups.new(name='mixamorig_RightShoulder')
for _i, _w in zip([128, 129, 132, 133, 134, 135, 142, 143], [0.04826, 0.05485, 0.2798, 0.2023, 0.5045, 0.3578, 0.09663, 0.06411]): _vg.add([_i], _w, 'REPLACE')
_vg = ob_cube.vertex_groups.new(name='mixamorig_RightArm')
for _i, _w in zip([132, 133, 134, 135, 142, 143, 144, 145, 146, 147, 148, 149, 150, 151, 152, 153, 154, 155], [0.72, 0.7973, 0.2935, 0.5662, 0.00884, 0.01233, 0.002436, 0.003885, 0.001252, 0.002206, 0.4116, 0.4187, 0.3878, 0.3754, 0.2542, 0.1965, 0.1685, 0.2177]): _vg.add([_i], _w, 'REPLACE')
_vg = ob_cube.vertex_groups.new(name='mixamorig_RightForeArm')
for _i, _w in zip([132, 133, 144, 145, 146, 147, 148, 149, 150, 151, 152, 153, 154, 155, 156, 157, 158, 159], [0.000168, 4.6e-05, 0.6677, 0.5458, 0.6349, 0.5114, 0.5884, 0.5813, 0.6122, 0.6246, 0.7458, 0.8035, 0.8315, 0.7823, 0.1199, 0.06045, 0.1411, 0.07128]): _vg.add([_i], _w, 'REPLACE')
_vg = ob_cube.vertex_groups.new(name='mixamorig_RightHand')
for _i, _w in zip([144, 145, 146, 147, 152, 156, 157, 158, 159, 164, 165, 166, 167], [0.1704, 0.1941, 0.208, 0.2412, 0.0, 0.406, 0.379, 0.478, 0.383, 0.02805, 0.04114, 0.05198, 0.07382]): _vg.add([_i], _w, 'REPLACE')
_vg = ob_cube.vertex_groups.new(name='mixamorig_RightHandIndex1')
for _i, _w in zip([144, 145, 146, 147, 156, 157, 158, 159, 164, 165, 166, 167], [0.1595, 0.2408, 0.1558, 0.2452, 0.2253, 0.3291, 0.1946, 0.3556, 0.4386, 0.486, 0.3893, 0.4896]): _vg.add([_i], _w, 'REPLACE')
_vg = ob_cube.vertex_groups.new(name='mixamorig_RightHandIndex2')
for _i, _w in zip([145, 156, 157, 158, 159, 160, 161, 162, 163, 164, 165, 166, 167], [0.01546, 0.2488, 0.2314, 0.1864, 0.1901, 0.5293, 0.735, 0.312, 0.3589, 0.5334, 0.4729, 0.5587, 0.4366]): _vg.add([_i], _w, 'REPLACE')
_vg = ob_cube.vertex_groups.new(name='mixamorig_RightHandIndex3')
for _i, _w in zip([160, 161, 162, 163, 166], [0.4707, 0.265, 0.688, 0.6411, 1e-06]): _vg.add([_i], _w, 'REPLACE')
_vg = ob_cube.vertex_groups.new(name='mixamorig_RightLeg')
for _i, _w in zip([176, 177, 178, 179, 180, 181, 182, 183, 184, 185, 186, 187, 188, 189, 190, 191, 196, 197, 198, 199], [0.182, 0.4938, 0.1423, 0.3939, 0.09208, 0.1669, 0.504, 0.3472, 0.3931, 0.7247, 0.4806, 0.579, 0.06016, 0.1458, 0.05343, 0.1175, 0.005824, 0.007227, 0.001777, 0.006854]): _vg.add([_i], _w, 'REPLACE')
_vg = ob_cube.vertex_groups.new(name='mixamorig_RightFoot')
for _i, _w in zip([176, 177, 178, 179, 185, 188, 189, 190, 191, 192, 193, 194, 195, 196, 197, 198, 199], [0.6099, 0.4792, 0.6942, 0.5764, 3.6e-05, 0.6716, 0.812, 0.7508, 0.8401, 0.1015, 0.1265, 0.09632, 0.1275, 0.3787, 0.4001, 0.3734, 0.4119]): _vg.add([_i], _w, 'REPLACE')
_vg = ob_cube.vertex_groups.new(name='mixamorig_RightToeBase')
for _i, _w in zip([176, 177, 178, 179, 188, 189, 190, 191, 192, 193, 194, 195, 196, 197, 198, 199], [0.2081, 0.02691, 0.1635, 0.02973, 0.2682, 0.0422, 0.1958, 0.0424, 0.8985, 0.8735, 0.9037, 0.8725, 0.6155, 0.5927, 0.6248, 0.5813]): _vg.add([_i], _w, 'REPLACE')
_m = ob_cube.modifiers.new('Armature', 'ARMATURE')
_m.object = ob_armature
ob_armature.location = (0.0, 0.0, 0.0)

# ---- collection membership
col_collection.objects.link(ob_cube)
col_collection.objects.link(ob_armature)

# ---- scene / render settings (as saved in the file)
scene.frame_start = 1; scene.frame_end = 120; scene.frame_set(49)
scene.render.engine = 'BLENDER_EEVEE_NEXT'
scene.cycles.sampling_pattern = 'TABULATED_SOBOL'
scene.cycles.use_light_tree = False
scene.view_settings.view_transform = 'Filmic'
bpy.context.view_layer.update()

# ---- added for rendering (the .blend has no active camera and no usable light): camera, sun
cam_auto = bpy.data.cameras.new('AutoCamera')
cam_auto.lens = 50.0
cam_auto.sensor_width = 36.0
cam_auto.clip_end = 1000.0
ob_auto_camera = bpy.data.objects.new('AutoCamera', cam_auto)
scene.collection.objects.link(ob_auto_camera)
ob_auto_camera.location = (1.93023, -2.55095, 2.47142)
ob_auto_camera.rotation_euler = (1.09748, -7.21219e-08, 0.694738)
scene.camera = ob_auto_camera
light_auto_sun = bpy.data.lights.new('AutoSun', 'SUN')
light_auto_sun.energy = 3.0
light_auto_sun.angle = 0.0523599
ob_auto_sun = bpy.data.objects.new('AutoSun', light_auto_sun)
scene.collection.objects.link(ob_auto_sun)
ob_auto_sun.rotation_euler = (0.872665, 0.174533, 0.523599)
bpy.context.view_layer.update()

